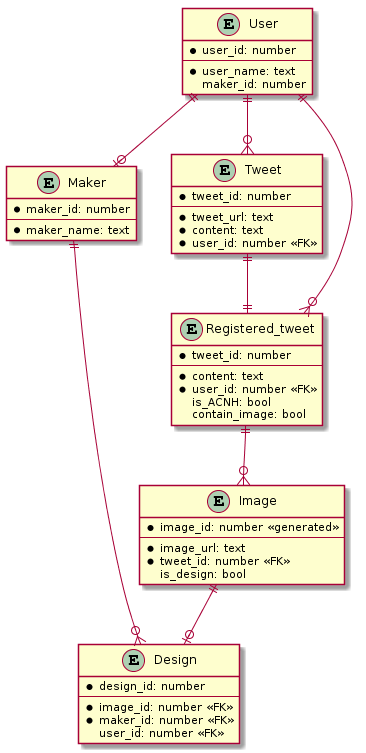

The diagram above was rendered by PlantUML. Its source (embedded in the PNG):
@startuml
hide empty members

entity User { 
    * user_id: number
    --
    * user_name: text 
    maker_id: number
}

entity Maker {
    * maker_id: number
    --
    * maker_name: text
}

entity Tweet {
    * tweet_id: number
    --
    * tweet_url: text
    * content: text
    * user_id: number <<FK>>
}

entity Registered_tweet {
    * tweet_id: number
    --
    * content: text
    * user_id: number <<FK>>
    is_ACNH: bool
    contain_image: bool
}

entity Image {
    * image_id: number <<generated>>
    --
    * image_url: text
    * tweet_id: number <<FK>>
    is_design: bool
}

entity Design {
    * design_id: number
    --
    * image_id: number <<FK>>
    * maker_id: number <<FK>>
    user_id: number <<FK>>
}

User ||-o| Maker
Maker ||--o{ Design
User ||--o{ Tweet
User ||--o{ Registered_tweet
Tweet ||--|| Registered_tweet
Registered_tweet ||--o{ Image
Image ||--o| Design
@enduml